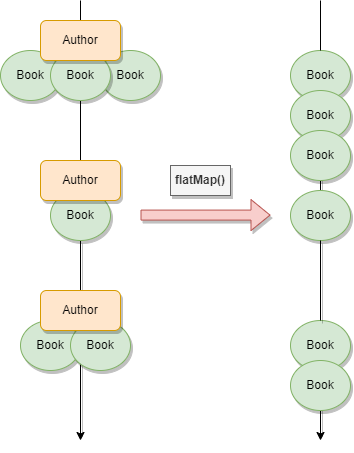

The diagram above was exported from draw.io. Its source (the exported page's mxGraphModel, read from the mxfile embedded in the PNG):
<mxGraphModel dx="823" dy="532" grid="1" gridSize="10" guides="1" tooltips="1" connect="1" arrows="1" fold="1" page="1" pageScale="1" pageWidth="850" pageHeight="1100" math="0" shadow="0">
  <root>
    <mxCell id="0" />
    <mxCell id="1" parent="0" />
    <mxCell id="11" value="Book" style="ellipse;whiteSpace=wrap;html=1;fillColor=#d5e8d4;strokeColor=#82b366;shadow=1;" parent="1" vertex="1">
      <mxGeometry x="240" y="90" width="60" height="50" as="geometry" />
    </mxCell>
    <mxCell id="2" value="" style="endArrow=classic;html=1;startArrow=none;shadow=1;" parent="1" source="14" edge="1">
      <mxGeometry width="50" height="50" relative="1" as="geometry">
        <mxPoint x="320" y="40" as="sourcePoint" />
        <mxPoint x="320" y="480" as="targetPoint" />
      </mxGeometry>
    </mxCell>
    <mxCell id="3" value="" style="endArrow=classic;html=1;startArrow=none;shadow=1;" parent="1" edge="1" source="27">
      <mxGeometry width="50" height="50" relative="1" as="geometry">
        <mxPoint x="560" y="40" as="sourcePoint" />
        <mxPoint x="560" y="480" as="targetPoint" />
      </mxGeometry>
    </mxCell>
    <mxCell id="13" value="Book" style="ellipse;whiteSpace=wrap;html=1;fillColor=#d5e8d4;strokeColor=#82b366;shadow=1;" parent="1" vertex="1">
      <mxGeometry x="340" y="90" width="60" height="50" as="geometry" />
    </mxCell>
    <mxCell id="14" value="Book" style="ellipse;whiteSpace=wrap;html=1;fillColor=#d5e8d4;strokeColor=#82b366;shadow=1;" parent="1" vertex="1">
      <mxGeometry x="290" y="230" width="60" height="50" as="geometry" />
    </mxCell>
    <mxCell id="18" value="" style="endArrow=none;html=1;shadow=0;" parent="1" target="14" edge="1">
      <mxGeometry width="50" height="50" relative="1" as="geometry">
        <mxPoint x="320" y="40" as="sourcePoint" />
        <mxPoint x="320" y="480" as="targetPoint" />
      </mxGeometry>
    </mxCell>
    <mxCell id="17" value="Author" style="rounded=1;whiteSpace=wrap;html=1;fillColor=#ffe6cc;strokeColor=#d79b00;shadow=1;" parent="1" vertex="1">
      <mxGeometry x="280" y="200" width="80" height="40" as="geometry" />
    </mxCell>
    <mxCell id="19" value="Book" style="ellipse;whiteSpace=wrap;html=1;fillColor=#d5e8d4;strokeColor=#82b366;shadow=1;" parent="1" vertex="1">
      <mxGeometry x="260" y="360" width="60" height="50" as="geometry" />
    </mxCell>
    <mxCell id="12" value="Book" style="ellipse;whiteSpace=wrap;html=1;fillColor=#d5e8d4;strokeColor=#82b366;shadow=1;" parent="1" vertex="1">
      <mxGeometry x="290" y="90" width="60" height="50" as="geometry" />
    </mxCell>
    <mxCell id="5" value="Author" style="rounded=1;whiteSpace=wrap;html=1;fillColor=#ffe6cc;strokeColor=#d79b00;shadow=1;" parent="1" vertex="1">
      <mxGeometry x="280" y="60" width="80" height="40" as="geometry" />
    </mxCell>
    <mxCell id="21" value="Book" style="ellipse;whiteSpace=wrap;html=1;fillColor=#d5e8d4;strokeColor=#82b366;shadow=1;" parent="1" vertex="1">
      <mxGeometry x="310" y="360" width="60" height="50" as="geometry" />
    </mxCell>
    <mxCell id="20" value="Author" style="rounded=1;whiteSpace=wrap;html=1;fillColor=#ffe6cc;strokeColor=#d79b00;shadow=1;" parent="1" vertex="1">
      <mxGeometry x="280" y="330" width="80" height="40" as="geometry" />
    </mxCell>
    <mxCell id="26" value="" style="endArrow=none;html=1;startArrow=none;shadow=1;" edge="1" parent="1" source="29" target="25">
      <mxGeometry width="50" height="50" relative="1" as="geometry">
        <mxPoint x="559.9999999999999" y="40" as="sourcePoint" />
        <mxPoint x="559.9999999999999" y="480" as="targetPoint" />
      </mxGeometry>
    </mxCell>
    <mxCell id="25" value="Book" style="ellipse;whiteSpace=wrap;html=1;fillColor=#d5e8d4;strokeColor=#82b366;shadow=1;" vertex="1" parent="1">
      <mxGeometry x="530" y="230" width="60" height="50" as="geometry" />
    </mxCell>
    <mxCell id="27" value="Book" style="ellipse;whiteSpace=wrap;html=1;fillColor=#d5e8d4;strokeColor=#82b366;shadow=1;" vertex="1" parent="1">
      <mxGeometry x="530" y="360" width="60" height="50" as="geometry" />
    </mxCell>
    <mxCell id="28" value="" style="endArrow=none;html=1;startArrow=none;shadow=1;" edge="1" parent="1" source="25" target="27">
      <mxGeometry width="50" height="50" relative="1" as="geometry">
        <mxPoint x="559.9999999999999" y="280" as="sourcePoint" />
        <mxPoint x="559.9999999999999" y="480" as="targetPoint" />
      </mxGeometry>
    </mxCell>
    <mxCell id="29" value="Book" style="ellipse;whiteSpace=wrap;html=1;fillColor=#d5e8d4;strokeColor=#82b366;shadow=1;" vertex="1" parent="1">
      <mxGeometry x="530" y="90" width="60" height="50" as="geometry" />
    </mxCell>
    <mxCell id="30" value="" style="endArrow=none;html=1;shadow=0;" edge="1" parent="1" target="29">
      <mxGeometry width="50" height="50" relative="1" as="geometry">
        <mxPoint x="559.9999999999999" y="40" as="sourcePoint" />
        <mxPoint x="559.9999999999999" y="230" as="targetPoint" />
      </mxGeometry>
    </mxCell>
    <mxCell id="31" value="Book" style="ellipse;whiteSpace=wrap;html=1;fillColor=#d5e8d4;strokeColor=#82b366;shadow=1;" vertex="1" parent="1">
      <mxGeometry x="530" y="130" width="60" height="50" as="geometry" />
    </mxCell>
    <mxCell id="32" value="Book" style="ellipse;whiteSpace=wrap;html=1;fillColor=#d5e8d4;strokeColor=#82b366;shadow=1;" vertex="1" parent="1">
      <mxGeometry x="530" y="170" width="60" height="50" as="geometry" />
    </mxCell>
    <mxCell id="33" value="Book" style="ellipse;whiteSpace=wrap;html=1;fillColor=#d5e8d4;strokeColor=#82b366;shadow=1;" vertex="1" parent="1">
      <mxGeometry x="530" y="400" width="60" height="50" as="geometry" />
    </mxCell>
    <mxCell id="34" value="" style="shape=flexArrow;endArrow=classic;html=1;shadow=1;fillColor=#f8cecc;strokeColor=#b85450;" edge="1" parent="1">
      <mxGeometry width="50" height="50" relative="1" as="geometry">
        <mxPoint x="380" y="254.57999999999998" as="sourcePoint" />
        <mxPoint x="510" y="254.57999999999998" as="targetPoint" />
      </mxGeometry>
    </mxCell>
    <mxCell id="35" value="flatMap()" style="text;html=1;align=center;verticalAlign=middle;whiteSpace=wrap;rounded=0;shadow=1;fillColor=#f5f5f5;fontColor=#333333;strokeColor=#666666;fontStyle=1" vertex="1" parent="1">
      <mxGeometry x="410" y="205" width="60" height="30" as="geometry" />
    </mxCell>
  </root>
</mxGraphModel>